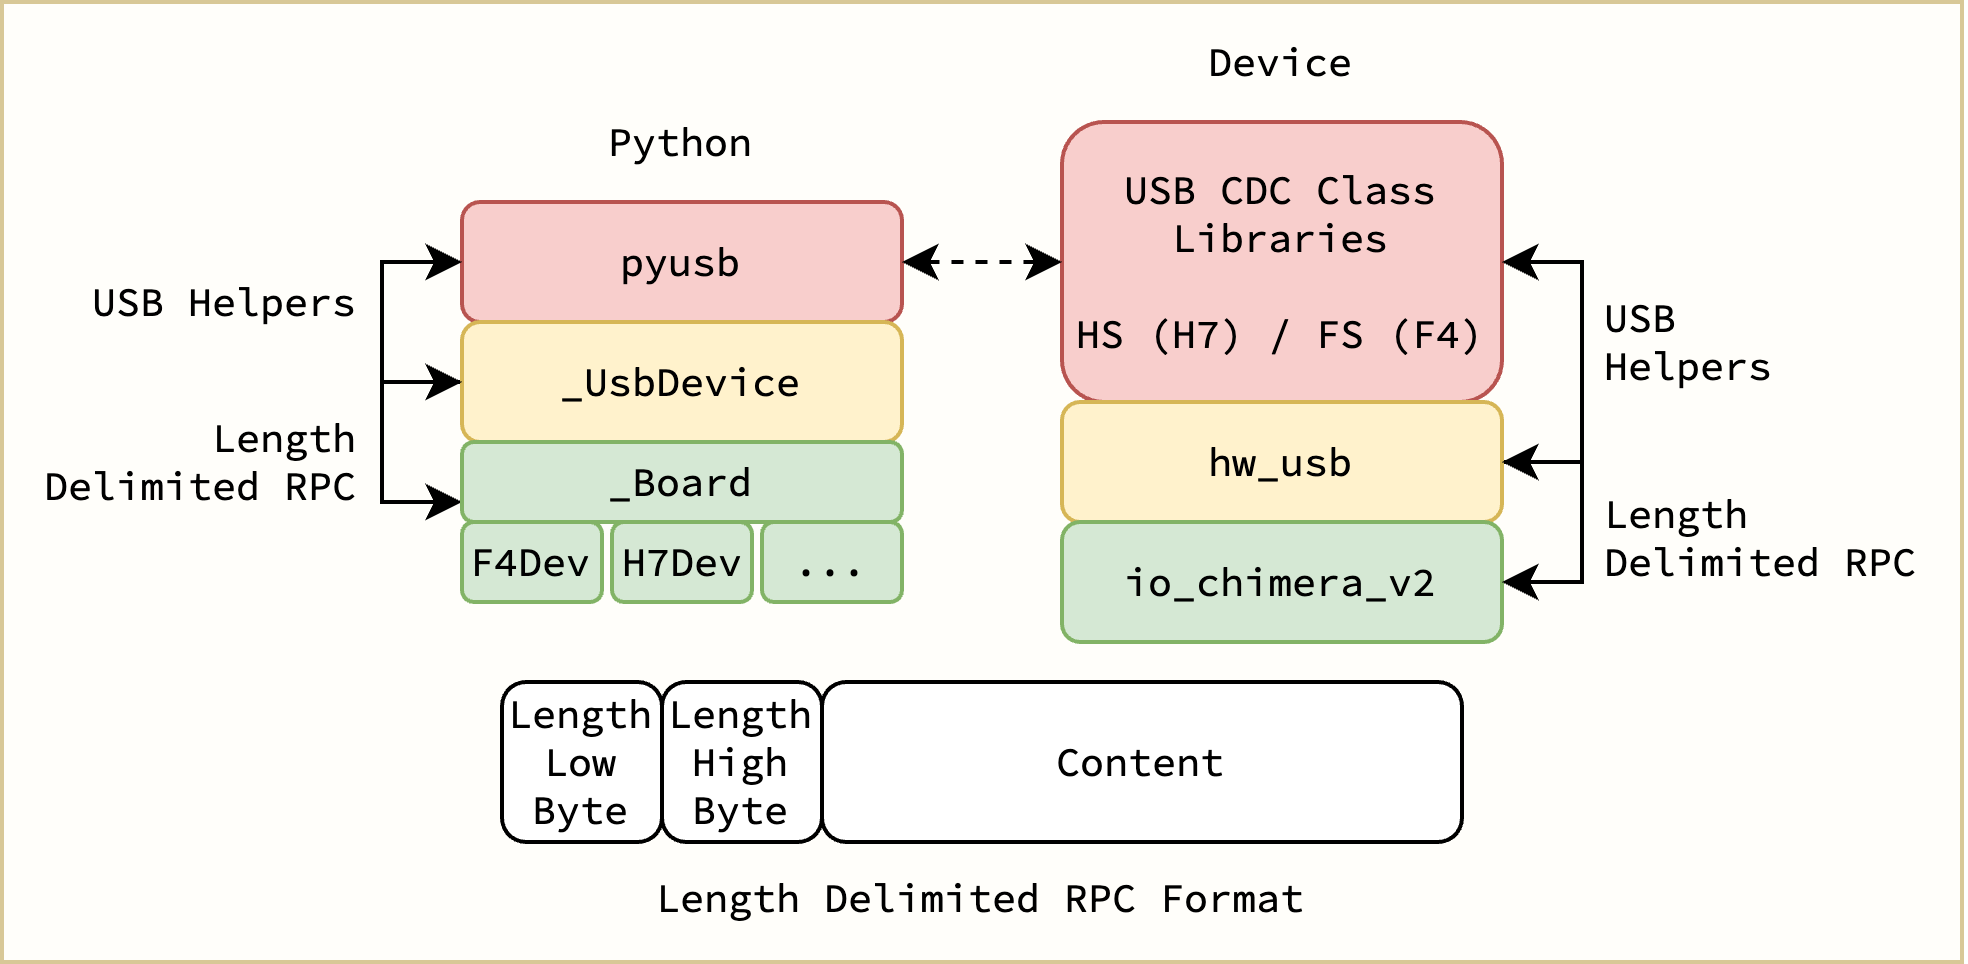

The diagram above was exported from draw.io. Its source (the exported page's mxGraphModel, read from the mxfile embedded in the PNG):
<mxGraphModel dx="615" dy="348" grid="1" gridSize="10" guides="1" tooltips="1" connect="1" arrows="1" fold="1" page="1" pageScale="1" pageWidth="850" pageHeight="1100" math="0" shadow="0">
  <root>
    <mxCell id="0" />
    <mxCell id="1" parent="0" />
    <mxCell id="Rb7GYo7Pvwz9BZOYv8dt-4" value="" style="rounded=0;whiteSpace=wrap;html=1;fillColor=light-dark(#fffefa, #281d00);strokeColor=light-dark(#d8c897, #6d5100);" vertex="1" parent="1">
      <mxGeometry x="180" y="170" width="490" height="240" as="geometry" />
    </mxCell>
    <mxCell id="1w6qkibk_HVtCuOtPrek-1" value="USB CDC Class Libraries&lt;div&gt;&lt;br&gt;&lt;/div&gt;&lt;div&gt;HS (H7) / FS (F4)&lt;/div&gt;" style="rounded=1;whiteSpace=wrap;html=1;fillColor=#f8cecc;strokeColor=#b85450;fontFamily=Source Code Pro;fontSource=https%3A%2F%2Ffonts.googleapis.com%2Fcss%3Ffamily%3DSource%2BCode%2BPro;fontSize=10;" parent="1" vertex="1">
      <mxGeometry x="445" y="200" width="110" height="70" as="geometry" />
    </mxCell>
    <mxCell id="1w6qkibk_HVtCuOtPrek-29" style="edgeStyle=orthogonalEdgeStyle;rounded=0;orthogonalLoop=1;jettySize=auto;html=1;exitX=1;exitY=0.5;exitDx=0;exitDy=0;entryX=1;entryY=0.5;entryDx=0;entryDy=0;fontFamily=Source Code Pro;fontSource=https%3A%2F%2Ffonts.googleapis.com%2Fcss%3Ffamily%3DSource%2BCode%2BPro;fontSize=10;" parent="1" source="1w6qkibk_HVtCuOtPrek-2" target="1w6qkibk_HVtCuOtPrek-1" edge="1">
      <mxGeometry relative="1" as="geometry">
        <Array as="points">
          <mxPoint x="575" y="285" />
          <mxPoint x="575" y="235" />
        </Array>
      </mxGeometry>
    </mxCell>
    <mxCell id="1w6qkibk_HVtCuOtPrek-2" value="hw_usb" style="rounded=1;whiteSpace=wrap;html=1;fillColor=#fff2cc;strokeColor=#d6b656;fontFamily=Source Code Pro;fontSource=https%3A%2F%2Ffonts.googleapis.com%2Fcss%3Ffamily%3DSource%2BCode%2BPro;fontSize=10;" parent="1" vertex="1">
      <mxGeometry x="445" y="270" width="110" height="30" as="geometry" />
    </mxCell>
    <mxCell id="1w6qkibk_HVtCuOtPrek-3" value="io_chimera_v2" style="rounded=1;whiteSpace=wrap;html=1;fillColor=#d5e8d4;strokeColor=#82b366;fontFamily=Source Code Pro;fontSource=https%3A%2F%2Ffonts.googleapis.com%2Fcss%3Ffamily%3DSource%2BCode%2BPro;fontSize=10;" parent="1" vertex="1">
      <mxGeometry x="445" y="300" width="110" height="30" as="geometry" />
    </mxCell>
    <mxCell id="1w6qkibk_HVtCuOtPrek-4" value="pyusb" style="rounded=1;whiteSpace=wrap;html=1;fillColor=#f8cecc;strokeColor=#b85450;fontFamily=Source Code Pro;fontSource=https%3A%2F%2Ffonts.googleapis.com%2Fcss%3Ffamily%3DSource%2BCode%2BPro;fontSize=10;" parent="1" vertex="1">
      <mxGeometry x="295" y="220" width="110" height="30" as="geometry" />
    </mxCell>
    <mxCell id="1w6qkibk_HVtCuOtPrek-31" style="edgeStyle=orthogonalEdgeStyle;rounded=0;orthogonalLoop=1;jettySize=auto;html=1;exitX=0;exitY=0.5;exitDx=0;exitDy=0;entryX=0;entryY=0.5;entryDx=0;entryDy=0;fontFamily=Source Code Pro;fontSource=https%3A%2F%2Ffonts.googleapis.com%2Fcss%3Ffamily%3DSource%2BCode%2BPro;fontSize=10;" parent="1" source="1w6qkibk_HVtCuOtPrek-5" target="1w6qkibk_HVtCuOtPrek-4" edge="1">
      <mxGeometry relative="1" as="geometry">
        <Array as="points">
          <mxPoint x="275" y="265" />
          <mxPoint x="275" y="235" />
        </Array>
      </mxGeometry>
    </mxCell>
    <mxCell id="1w6qkibk_HVtCuOtPrek-5" value="_UsbDevice" style="rounded=1;whiteSpace=wrap;html=1;fillColor=#fff2cc;strokeColor=#d6b656;fontFamily=Source Code Pro;fontSource=https%3A%2F%2Ffonts.googleapis.com%2Fcss%3Ffamily%3DSource%2BCode%2BPro;fontSize=10;" parent="1" vertex="1">
      <mxGeometry x="295" y="250" width="110" height="30" as="geometry" />
    </mxCell>
    <mxCell id="1w6qkibk_HVtCuOtPrek-30" style="edgeStyle=orthogonalEdgeStyle;rounded=0;orthogonalLoop=1;jettySize=auto;html=1;entryX=0;entryY=0.5;entryDx=0;entryDy=0;startArrow=classic;startFill=1;fontFamily=Source Code Pro;fontSource=https%3A%2F%2Ffonts.googleapis.com%2Fcss%3Ffamily%3DSource%2BCode%2BPro;fontSize=10;" parent="1" target="1w6qkibk_HVtCuOtPrek-5" edge="1">
      <mxGeometry relative="1" as="geometry">
        <Array as="points">
          <mxPoint x="275" y="295" />
          <mxPoint x="275" y="265" />
        </Array>
        <mxPoint x="295" y="295" as="sourcePoint" />
      </mxGeometry>
    </mxCell>
    <mxCell id="1w6qkibk_HVtCuOtPrek-6" value="_Board" style="rounded=1;whiteSpace=wrap;html=1;fillColor=#d5e8d4;strokeColor=#82b366;fontFamily=Source Code Pro;fontSource=https%3A%2F%2Ffonts.googleapis.com%2Fcss%3Ffamily%3DSource%2BCode%2BPro;fontSize=10;" parent="1" vertex="1">
      <mxGeometry x="295" y="280" width="110" height="20" as="geometry" />
    </mxCell>
    <mxCell id="1w6qkibk_HVtCuOtPrek-11" value="" style="endArrow=classic;startArrow=classic;html=1;rounded=0;exitX=1;exitY=0.5;exitDx=0;exitDy=0;entryX=0;entryY=0.5;entryDx=0;entryDy=0;fontFamily=Source Code Pro;fontSource=https%3A%2F%2Ffonts.googleapis.com%2Fcss%3Ffamily%3DSource%2BCode%2BPro;fontSize=10;dashed=1;" parent="1" source="1w6qkibk_HVtCuOtPrek-4" target="1w6qkibk_HVtCuOtPrek-1" edge="1">
      <mxGeometry width="50" height="50" relative="1" as="geometry">
        <mxPoint x="385" y="240" as="sourcePoint" />
        <mxPoint x="415" y="215" as="targetPoint" />
      </mxGeometry>
    </mxCell>
    <mxCell id="1w6qkibk_HVtCuOtPrek-14" value="Python" style="text;strokeColor=none;fillColor=none;align=center;verticalAlign=middle;spacingLeft=4;spacingRight=4;overflow=hidden;points=[[0,0.5],[1,0.5]];portConstraint=eastwest;rotatable=0;whiteSpace=wrap;html=1;fontFamily=Source Code Pro;fontSource=https%3A%2F%2Ffonts.googleapis.com%2Fcss%3Ffamily%3DSource%2BCode%2BPro;fontSize=10;" parent="1" vertex="1">
      <mxGeometry x="310" y="190" width="80" height="30" as="geometry" />
    </mxCell>
    <mxCell id="1w6qkibk_HVtCuOtPrek-15" value="Device" style="text;strokeColor=none;fillColor=none;align=center;verticalAlign=middle;spacingLeft=4;spacingRight=4;overflow=hidden;points=[[0,0.5],[1,0.5]];portConstraint=eastwest;rotatable=0;whiteSpace=wrap;html=1;fontFamily=Source Code Pro;fontSource=https%3A%2F%2Ffonts.googleapis.com%2Fcss%3Ffamily%3DSource%2BCode%2BPro;fontSize=10;" parent="1" vertex="1">
      <mxGeometry x="460" y="170" width="80" height="30" as="geometry" />
    </mxCell>
    <mxCell id="1w6qkibk_HVtCuOtPrek-16" style="edgeStyle=orthogonalEdgeStyle;rounded=0;orthogonalLoop=1;jettySize=auto;html=1;exitX=1;exitY=0.5;exitDx=0;exitDy=0;entryX=1;entryY=0.5;entryDx=0;entryDy=0;startArrow=classic;startFill=1;fontFamily=Source Code Pro;fontSource=https%3A%2F%2Ffonts.googleapis.com%2Fcss%3Ffamily%3DSource%2BCode%2BPro;fontSize=10;" parent="1" source="1w6qkibk_HVtCuOtPrek-2" target="1w6qkibk_HVtCuOtPrek-3" edge="1">
      <mxGeometry relative="1" as="geometry">
        <Array as="points">
          <mxPoint x="575" y="285" />
          <mxPoint x="575" y="315" />
        </Array>
      </mxGeometry>
    </mxCell>
    <mxCell id="1w6qkibk_HVtCuOtPrek-33" value="Length&lt;div&gt;Delimited RPC&lt;/div&gt;" style="text;strokeColor=none;fillColor=none;align=right;verticalAlign=middle;spacingLeft=4;spacingRight=4;overflow=hidden;points=[[0,0.5],[1,0.5]];portConstraint=eastwest;rotatable=0;whiteSpace=wrap;html=1;fontFamily=Source Code Pro;fontSource=https%3A%2F%2Ffonts.googleapis.com%2Fcss%3Ffamily%3DSource%2BCode%2BPro;fontSize=10;" parent="1" vertex="1">
      <mxGeometry x="185" y="270" width="90" height="30" as="geometry" />
    </mxCell>
    <mxCell id="1w6qkibk_HVtCuOtPrek-34" value="USB Helpers" style="text;strokeColor=none;fillColor=none;align=right;verticalAlign=middle;spacingLeft=4;spacingRight=4;overflow=hidden;points=[[0,0.5],[1,0.5]];portConstraint=eastwest;rotatable=0;whiteSpace=wrap;html=1;fontFamily=Source Code Pro;fontSource=https%3A%2F%2Ffonts.googleapis.com%2Fcss%3Ffamily%3DSource%2BCode%2BPro;fontSize=10;" parent="1" vertex="1">
      <mxGeometry x="195" y="230" width="80" height="30" as="geometry" />
    </mxCell>
    <mxCell id="1w6qkibk_HVtCuOtPrek-35" value="Length&amp;nbsp;&lt;div&gt;Delimited RPC&lt;/div&gt;" style="text;strokeColor=none;fillColor=none;align=left;verticalAlign=middle;spacingLeft=4;spacingRight=4;overflow=hidden;points=[[0,0.5],[1,0.5]];portConstraint=eastwest;rotatable=0;whiteSpace=wrap;html=1;fontFamily=Source Code Pro;fontSource=https%3A%2F%2Ffonts.googleapis.com%2Fcss%3Ffamily%3DSource%2BCode%2BPro;fontSize=10;" parent="1" vertex="1">
      <mxGeometry x="575" y="288.5" width="90" height="30" as="geometry" />
    </mxCell>
    <mxCell id="1w6qkibk_HVtCuOtPrek-36" value="USB&amp;nbsp;&lt;div&gt;Helpers&lt;/div&gt;" style="text;strokeColor=none;fillColor=none;align=left;verticalAlign=middle;spacingLeft=4;spacingRight=4;overflow=hidden;points=[[0,0.5],[1,0.5]];portConstraint=eastwest;rotatable=0;whiteSpace=wrap;html=1;fontFamily=Source Code Pro;fontSource=https%3A%2F%2Ffonts.googleapis.com%2Fcss%3Ffamily%3DSource%2BCode%2BPro;fontSize=10;" parent="1" vertex="1">
      <mxGeometry x="575" y="240" width="60" height="30" as="geometry" />
    </mxCell>
    <mxCell id="1w6qkibk_HVtCuOtPrek-38" value="Length Low Byte" style="rounded=1;whiteSpace=wrap;html=1;fontSize=10;fontFamily=Source Code Pro;fontSource=https%3A%2F%2Ffonts.googleapis.com%2Fcss%3Ffamily%3DSource%2BCode%2BPro;" parent="1" vertex="1">
      <mxGeometry x="305" y="340" width="40" height="40" as="geometry" />
    </mxCell>
    <mxCell id="1w6qkibk_HVtCuOtPrek-39" value="Length High Byte" style="rounded=1;whiteSpace=wrap;html=1;fontSize=10;fontFamily=Source Code Pro;fontSource=https%3A%2F%2Ffonts.googleapis.com%2Fcss%3Ffamily%3DSource%2BCode%2BPro;" parent="1" vertex="1">
      <mxGeometry x="345" y="340" width="40" height="40" as="geometry" />
    </mxCell>
    <mxCell id="1w6qkibk_HVtCuOtPrek-40" value="Content" style="rounded=1;whiteSpace=wrap;html=1;fontSize=10;fontFamily=Source Code Pro;fontSource=https%3A%2F%2Ffonts.googleapis.com%2Fcss%3Ffamily%3DSource%2BCode%2BPro;" parent="1" vertex="1">
      <mxGeometry x="385" y="340" width="160" height="40" as="geometry" />
    </mxCell>
    <mxCell id="1w6qkibk_HVtCuOtPrek-42" value="&lt;span style=&quot;color: rgb(0, 0, 0); font-family: &amp;quot;Source Code Pro&amp;quot;; font-size: 10px; font-style: normal; font-variant-ligatures: normal; font-variant-caps: normal; font-weight: 400; letter-spacing: normal; orphans: 2; text-indent: 0px; text-transform: none; widows: 2; word-spacing: 0px; -webkit-text-stroke-width: 0px; white-space: normal; text-decoration-thickness: initial; text-decoration-style: initial; text-decoration-color: initial; float: none; display: inline !important;&quot;&gt;Length Delimited RPC Format&lt;/span&gt;" style="text;whiteSpace=wrap;html=1;align=center;" parent="1" vertex="1">
      <mxGeometry x="335" y="380" width="180" height="30" as="geometry" />
    </mxCell>
    <mxCell id="Rb7GYo7Pvwz9BZOYv8dt-1" value="F4Dev" style="rounded=1;whiteSpace=wrap;html=1;fillColor=#d5e8d4;strokeColor=#82b366;fontFamily=Source Code Pro;fontSource=https%3A%2F%2Ffonts.googleapis.com%2Fcss%3Ffamily%3DSource%2BCode%2BPro;fontSize=10;" vertex="1" parent="1">
      <mxGeometry x="295" y="300" width="35" height="20" as="geometry" />
    </mxCell>
    <mxCell id="Rb7GYo7Pvwz9BZOYv8dt-2" value="H7Dev" style="rounded=1;whiteSpace=wrap;html=1;fillColor=#d5e8d4;strokeColor=#82b366;fontFamily=Source Code Pro;fontSource=https%3A%2F%2Ffonts.googleapis.com%2Fcss%3Ffamily%3DSource%2BCode%2BPro;fontSize=10;" vertex="1" parent="1">
      <mxGeometry x="332.5" y="300" width="35" height="20" as="geometry" />
    </mxCell>
    <mxCell id="Rb7GYo7Pvwz9BZOYv8dt-3" value="..." style="rounded=1;whiteSpace=wrap;html=1;fillColor=#d5e8d4;strokeColor=#82b366;fontFamily=Source Code Pro;fontSource=https%3A%2F%2Ffonts.googleapis.com%2Fcss%3Ffamily%3DSource%2BCode%2BPro;fontSize=10;" vertex="1" parent="1">
      <mxGeometry x="370" y="300" width="35" height="20" as="geometry" />
    </mxCell>
  </root>
</mxGraphModel>